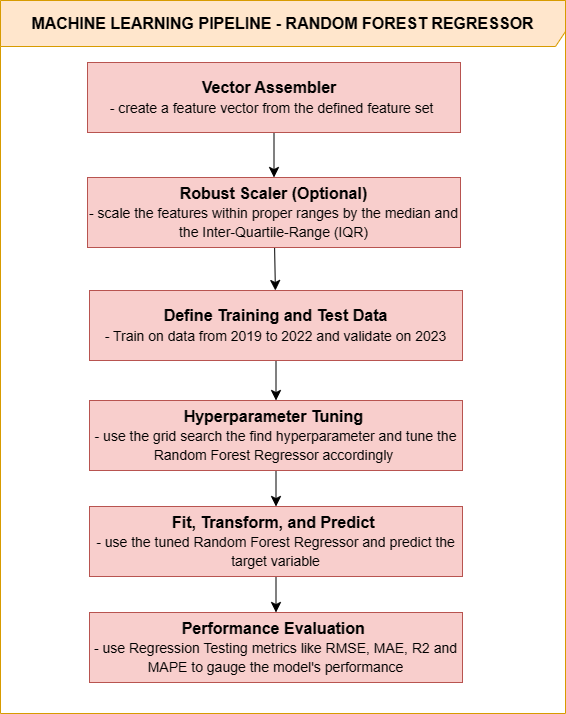

The diagram above was exported from draw.io. Its source (the exported page's mxGraphModel, read from the mxfile embedded in the PNG):
<mxGraphModel dx="1786" dy="1643" grid="0" gridSize="10" guides="1" tooltips="1" connect="1" arrows="1" fold="1" page="0" pageScale="1" pageWidth="1100" pageHeight="850" math="0" shadow="0">
  <root>
    <mxCell id="0" />
    <mxCell id="1" parent="0" />
    <mxCell id="X1boQf_LF27DJ73jZzlj-14" style="edgeStyle=none;curved=1;rounded=0;orthogonalLoop=1;jettySize=auto;html=1;entryX=0.5;entryY=0;entryDx=0;entryDy=0;fontSize=12;startSize=8;endSize=8;" parent="1" source="X1boQf_LF27DJ73jZzlj-6" target="X1boQf_LF27DJ73jZzlj-7" edge="1">
      <mxGeometry relative="1" as="geometry" />
    </mxCell>
    <mxCell id="X1boQf_LF27DJ73jZzlj-6" value="&lt;b&gt;Vector Assembler&lt;/b&gt;&amp;nbsp;&amp;nbsp;&lt;br&gt;&lt;font style=&quot;font-size: 14px;&quot;&gt;- create a feature vector from the defined feature set&amp;nbsp;&lt;/font&gt;" style="rounded=0;whiteSpace=wrap;html=1;fontSize=16;fillColor=#f8cecc;strokeColor=#b85450;" parent="1" vertex="1">
      <mxGeometry x="-45" y="-734" width="373" height="70" as="geometry" />
    </mxCell>
    <mxCell id="X1boQf_LF27DJ73jZzlj-15" style="edgeStyle=none;curved=1;rounded=0;orthogonalLoop=1;jettySize=auto;html=1;fontSize=12;startSize=8;endSize=8;" parent="1" source="X1boQf_LF27DJ73jZzlj-7" target="X1boQf_LF27DJ73jZzlj-10" edge="1">
      <mxGeometry relative="1" as="geometry" />
    </mxCell>
    <mxCell id="X1boQf_LF27DJ73jZzlj-7" value="&lt;b&gt;Robust Scaler (Optional)&lt;/b&gt;&lt;br&gt;&lt;font style=&quot;font-size: 14px;&quot;&gt;- scale the features within proper ranges by the median and the Inter-Quartile-Range (IQR)&lt;/font&gt;" style="rounded=0;whiteSpace=wrap;html=1;fontSize=16;fillColor=#f8cecc;strokeColor=#b85450;" parent="1" vertex="1">
      <mxGeometry x="-45" y="-619" width="373" height="70" as="geometry" />
    </mxCell>
    <mxCell id="X1boQf_LF27DJ73jZzlj-17" style="edgeStyle=none;curved=1;rounded=0;orthogonalLoop=1;jettySize=auto;html=1;fontSize=12;startSize=8;endSize=8;" parent="1" source="X1boQf_LF27DJ73jZzlj-8" target="X1boQf_LF27DJ73jZzlj-11" edge="1">
      <mxGeometry relative="1" as="geometry" />
    </mxCell>
    <mxCell id="X1boQf_LF27DJ73jZzlj-8" value="&lt;b&gt;Hyperparameter Tuning&lt;/b&gt;&amp;nbsp;&lt;br&gt;&lt;font style=&quot;font-size: 14px;&quot;&gt;- use the grid search the find hyperparameter and tune the Random Forest Regressor accordingly&amp;nbsp;&lt;/font&gt;" style="rounded=0;whiteSpace=wrap;html=1;fontSize=16;fillColor=#f8cecc;strokeColor=#b85450;" parent="1" vertex="1">
      <mxGeometry x="-43" y="-396" width="373" height="70" as="geometry" />
    </mxCell>
    <mxCell id="X1boQf_LF27DJ73jZzlj-9" value="&lt;b&gt;MACHINE LEARNING PIPELINE - RANDOM FOREST REGRESSOR&lt;/b&gt;" style="shape=umlFrame;whiteSpace=wrap;html=1;pointerEvents=0;fontSize=16;width=565;height=46;fillColor=#ffe6cc;strokeColor=#d79b00;" parent="1" vertex="1">
      <mxGeometry x="-132" y="-796" width="565" height="713" as="geometry" />
    </mxCell>
    <mxCell id="X1boQf_LF27DJ73jZzlj-16" style="edgeStyle=none;curved=1;rounded=0;orthogonalLoop=1;jettySize=auto;html=1;entryX=0.5;entryY=0;entryDx=0;entryDy=0;fontSize=12;startSize=8;endSize=8;" parent="1" source="X1boQf_LF27DJ73jZzlj-10" target="X1boQf_LF27DJ73jZzlj-8" edge="1">
      <mxGeometry relative="1" as="geometry" />
    </mxCell>
    <mxCell id="X1boQf_LF27DJ73jZzlj-10" value="&lt;b&gt;Define Training and Test Data&lt;br&gt;&lt;/b&gt;&lt;font style=&quot;font-size: 14px;&quot;&gt;- Train on data from 2019 to 2022 and validate on 2023&lt;/font&gt;" style="rounded=0;whiteSpace=wrap;html=1;fontSize=16;fillColor=#f8cecc;strokeColor=#b85450;" parent="1" vertex="1">
      <mxGeometry x="-43" y="-506" width="373" height="70" as="geometry" />
    </mxCell>
    <mxCell id="n7mHmzmU4g9lNmNaldKj-2" style="edgeStyle=none;curved=1;rounded=0;orthogonalLoop=1;jettySize=auto;html=1;entryX=0.5;entryY=0;entryDx=0;entryDy=0;fontSize=12;startSize=8;endSize=8;" edge="1" parent="1" source="X1boQf_LF27DJ73jZzlj-11" target="n7mHmzmU4g9lNmNaldKj-1">
      <mxGeometry relative="1" as="geometry" />
    </mxCell>
    <mxCell id="X1boQf_LF27DJ73jZzlj-11" value="&lt;b style=&quot;border-color: var(--border-color);&quot;&gt;Fit, Transform, and Predict&lt;/b&gt;&amp;nbsp;&lt;br style=&quot;border-color: var(--border-color);&quot;&gt;&lt;font style=&quot;border-color: var(--border-color); font-size: 14px;&quot;&gt;- use the tuned Random Forest Regressor and predict the target variable&lt;/font&gt;" style="rounded=0;whiteSpace=wrap;html=1;fontSize=16;fillColor=#f8cecc;strokeColor=#b85450;" parent="1" vertex="1">
      <mxGeometry x="-43" y="-290" width="373" height="70" as="geometry" />
    </mxCell>
    <mxCell id="n7mHmzmU4g9lNmNaldKj-1" value="&lt;b style=&quot;border-color: var(--border-color);&quot;&gt;Performance Evaluation&lt;/b&gt;&amp;nbsp;&lt;br style=&quot;border-color: var(--border-color);&quot;&gt;&lt;font style=&quot;border-color: var(--border-color); font-size: 14px;&quot;&gt;- use Regression Testing metrics like RMSE, MAE, R2 and MAPE to gauge the model's performance&lt;/font&gt;" style="rounded=0;whiteSpace=wrap;html=1;fontSize=16;fillColor=#f8cecc;strokeColor=#b85450;" vertex="1" parent="1">
      <mxGeometry x="-43" y="-184" width="373" height="70" as="geometry" />
    </mxCell>
  </root>
</mxGraphModel>